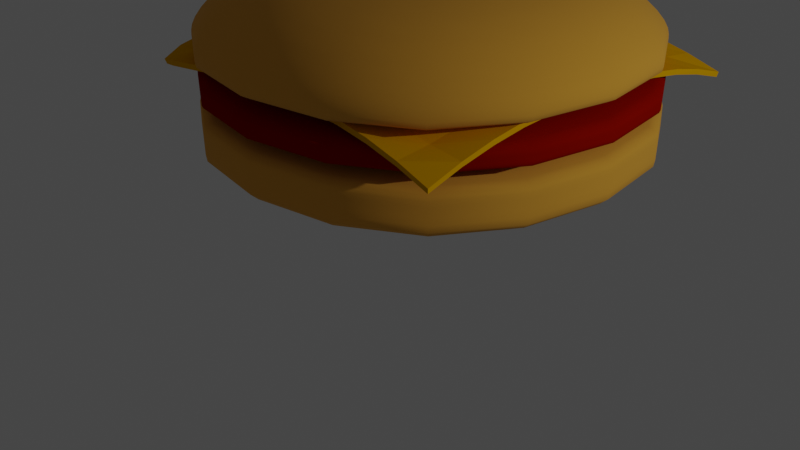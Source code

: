 # Source: model.blend  (saved by Blender 3.4.6; exported with 4.5.12 LTS)
import bpy
from mathutils import Matrix  # noqa: F401  (used for matrix-valued properties, if any)

bpy.ops.wm.read_factory_settings(use_empty=True)
scene = bpy.context.scene
scene.name = 'Scene'

# ---- collections
col_collection = bpy.data.collections.new('Collection'); scene.collection.children.link(col_collection)

# ---- materials (node trees are filled in below, after node groups)
mat_meetmaterial = bpy.data.materials.new('meetMaterial')
mat_meetmaterial.use_transparent_shadow = False
mat_meetmaterial.diffuse_color = (0.3071, 0.003187, 0.0, 1.0)
mat_topbun = bpy.data.materials.new('TopBUN')
mat_topbun.use_transparent_shadow = False
mat_topbun.diffuse_color = (0.8, 0.4662, 0.2084, 1.0)
mat_topbun.roughness = 1.0
mat_chees = bpy.data.materials.new('CHEES')
mat_chees.use_transparent_shadow = False
mat_chees.diffuse_color = (0.8, 0.3981, 0.0, 1.0)
mat_chees.roughness = 1.0

# ---- node groups
ng_auto_smooth = bpy.data.node_groups.new('Auto Smooth', 'GeometryNodeTree')
_s = ng_auto_smooth.interface.new_socket(name='Geometry', in_out='OUTPUT', socket_type='NodeSocketGeometry')
_s = ng_auto_smooth.interface.new_socket(name='Geometry', in_out='INPUT', socket_type='NodeSocketGeometry')
_s = ng_auto_smooth.interface.new_socket(name='Angle', in_out='INPUT', socket_type='NodeSocketFloat')
_s.subtype = 'ANGLE'
_s.min_value = 0.0
_s.max_value = 3.142
ng_auto_smooth.is_modifier = True
_N = ng_auto_smooth.nodes; _L = ng_auto_smooth.links
n0 = _N.new('NodeGroupOutput'); n0.name = 'Group Output'; n0.location = (480, -100)
n1 = _N.new('NodeGroupInput'); n1.name = 'Group Input'; n1.location = (-420, -300)
n2 = _N.new('NodeGroupInput'); n2.name = 'Group Input.001'; n2.location = (-60, -100)
n3 = _N.new('GeometryNodeSetShadeSmooth'); n3.name = 'Set Shade Smooth'; n3.location = (120, -100)
n3.domain = 'EDGE'
n4 = _N.new('GeometryNodeSetShadeSmooth'); n4.name = 'Set Shade Smooth.001'; n4.location = (300, -100)
n5 = _N.new('GeometryNodeInputMeshEdgeAngle'); n5.name = 'Edge Angle'; n5.location = (-420, -220)
n6 = _N.new('GeometryNodeInputEdgeSmooth'); n6.name = 'Is Edge Smooth'; n6.location = (-60, -160)
n7 = _N.new('GeometryNodeInputShadeSmooth'); n7.name = 'Is Face Smooth'; n7.location = (-240, -340)
n8 = _N.new('FunctionNodeBooleanMath'); n8.name = 'Boolean Math'; n8.location = (-60, -220)
n9 = _N.new('FunctionNodeCompare'); n9.name = 'Compare'; n9.location = (-240, -180)
n9.operation = 'LESS_EQUAL'
_L.new(n5.outputs[0], n9.inputs[0])
_L.new(n4.outputs[0], n0.inputs[0])
_L.new(n1.outputs[1], n9.inputs[1])
_L.new(n9.outputs[0], n8.inputs[0])
_L.new(n7.outputs[0], n8.inputs[1])
_L.new(n2.outputs[0], n3.inputs[0])
_L.new(n6.outputs[0], n3.inputs[1])
_L.new(n3.outputs[0], n4.inputs[0])
_L.new(n8.outputs[0], n3.inputs[2])
n0.is_active_output = True

# ---- material node trees
mat_topbun.use_nodes = True; mat_topbun.node_tree.nodes.clear()
_N = mat_topbun.node_tree.nodes; _L = mat_topbun.node_tree.links
n0 = _N.new('ShaderNodeBsdfPrincipled'); n0.name = 'Principled BSDF'; n0.location = (10, 300)
n0.distribution = 'GGX'
n0.subsurface_method = 'RANDOM_WALK_SKIN'
n0.inputs[0].default_value = (0.8, 0.383, 0.03879, 1.0)
n0.inputs[2].default_value = 1.0
n0.inputs[3].default_value = 1.45
n0.inputs[27].default_value = (0.0, 0.0, 0.0, 1.0)
n0.inputs[28].default_value = 1.0
n1 = _N.new('ShaderNodeOutputMaterial'); n1.name = 'Material Output'; n1.location = (300, 300)
_L.new(n0.outputs[0], n1.inputs[0])
n1.is_active_output = True

# ---- world
world_world = bpy.data.worlds.new('World'); scene.world = world_world
world_world.use_nodes = True; world_world.node_tree.nodes.clear()
_N = world_world.node_tree.nodes; _L = world_world.node_tree.links
n0 = _N.new('ShaderNodeOutputWorld'); n0.name = 'World Output'; n0.location = (300, 300)
n1 = _N.new('ShaderNodeBackground'); n1.name = 'Background'; n1.location = (10, 300)
n1.inputs[0].default_value = (0.05088, 0.05088, 0.05088, 1.0)
_L.new(n1.outputs[0], n0.inputs[0])
n0.is_active_output = True
world_world.color = (0.05088, 0.05088, 0.05088)
world_world.use_sun_shadow = False
world_world.sun_shadow_jitter_overblur = 0.0

# ---- cameras
cam_camera = bpy.data.cameras.new('Camera')
cam_camera.clip_end = 100.0
cam_camera.ortho_scale = 7.314

# ---- lights
light_light = bpy.data.lights.new('Light', 'POINT')
light_light.transmission_factor = 0.0
light_light.energy = 1000.0
light_light.shadow_soft_size = 0.1
light_light.shadow_maximum_resolution = 0.006
light_light.use_absolute_resolution = True

# ---- meshes
me_x = bpy.data.meshes.new('Куб')
me_x.from_pydata([(-2.168, -2.141, 1.784), (-2.168, -2.141, 2.219), (-2.168, 2.589, 1.784), (-2.168, 2.589, 2.219), (2.562, -2.141, 1.784), (2.562, -2.141, 2.219), (2.562, 2.589, 1.784), (2.562, 2.589, 2.219), (-2.168, -2.141, 1.982), (-2.168, 2.589, 1.982), (2.562, 2.589, 1.982), (2.562, -2.141, 1.982), (-2.168, 2.589, 1.946), (2.562, 2.589, 1.946), (2.562, -2.141, 1.946), (-2.168, -2.141, 1.946)], [], [(8, 1, 3, 9), (9, 3, 7, 10), (10, 7, 5, 11), (11, 5, 1, 8), (2, 6, 4, 0), (7, 3, 1, 5), (14, 11, 8, 15), (13, 10, 11, 14), (12, 9, 10, 13), (15, 8, 9, 12), (0, 15, 12, 2), (2, 12, 13, 6), (6, 13, 14, 4), (4, 14, 15, 0)])
me_x.polygons.foreach_set('use_smooth', [True] * 14)
_uv = me_x.uv_layers.new(name='UVКарта')
_uv.uv.foreach_set('vector', [0.5875, 0.0, 0.625, 0.0, 0.625, 0.25, 0.5875, 0.25, 0.5875, 0.25, 0.625, 0.25, 0.625, 0.5, 0.5875, 0.5, 0.5875, 0.5, 0.625, 0.5, 0.625, 0.75, 0.5875, 0.75, 0.5875, 0.75, 0.625, 0.75, 0.625, 1.0, 0.5875, 1.0, 0.125, 0.5, 0.375, 0.5, 0.375, 0.75, 0.125, 0.75, 0.625, 0.5, 0.875, 0.5, 0.875, 0.75, 0.625, 0.75, 0.4006, 0.75, 0.5875, 0.75, 0.5875, 1.0, 0.4006, 1.0, 0.4006, 0.5, 0.5875, 0.5, 0.5875, 0.75, 0.4006, 0.75, 0.4006, 0.25, 0.5875, 0.25, 0.5875, 0.5, 0.4006, 0.5, 0.4006, 0.0, 0.5875, 0.0, 0.5875, 0.25, 0.4006, 0.25, 0.375, 0.0, 0.4006, 0.0, 0.4006, 0.25, 0.375, 0.25, 0.375, 0.25, 0.4006, 0.25, 0.4006, 0.5, 0.375, 0.5, 0.375, 0.5, 0.4006, 0.5, 0.4006, 0.75, 0.375, 0.75, 0.375, 0.75, 0.4006, 0.75, 0.4006, 1.0, 0.375, 1.0])
me_x.materials.append(mat_meetmaterial)
me_x.update()
me_001 = bpy.data.meshes.new('Куб.001')
me_001.from_pydata([(-2.168, -2.141, 2.645), (-2.168, -2.141, 3.365), (-2.168, 2.589, 2.645), (-2.168, 2.589, 3.365), (2.562, -2.141, 2.645), (2.562, -2.141, 3.365), (2.562, 2.589, 2.645), (2.562, 2.589, 3.365), (-2.168, -2.141, 3.171), (-2.168, 2.589, 3.171), (2.562, 2.589, 3.171), (2.562, -2.141, 3.171), (-2.168, 2.589, 2.975), (2.562, 2.589, 2.975), (2.562, -2.141, 2.975), (-2.168, -2.141, 2.975)], [], [(8, 1, 3, 9), (9, 3, 7, 10), (10, 7, 5, 11), (11, 5, 1, 8), (2, 6, 4, 0), (7, 3, 1, 5), (14, 11, 8, 15), (13, 10, 11, 14), (12, 9, 10, 13), (15, 8, 9, 12), (0, 15, 12, 2), (2, 12, 13, 6), (6, 13, 14, 4), (4, 14, 15, 0)])
me_001.polygons.foreach_set('use_smooth', [True] * 14)
_uv = me_001.uv_layers.new(name='UVКарта')
_uv.uv.foreach_set('vector', [0.5875, 0.0, 0.625, 0.0, 0.625, 0.25, 0.5875, 0.25, 0.5875, 0.25, 0.625, 0.25, 0.625, 0.5, 0.5875, 0.5, 0.5875, 0.5, 0.625, 0.5, 0.625, 0.75, 0.5875, 0.75, 0.5875, 0.75, 0.625, 0.75, 0.625, 1.0, 0.5875, 1.0, 0.125, 0.5, 0.375, 0.5, 0.375, 0.75, 0.125, 0.75, 0.625, 0.5, 0.875, 0.5, 0.875, 0.75, 0.625, 0.75, 0.4006, 0.75, 0.5875, 0.75, 0.5875, 1.0, 0.4006, 1.0, 0.4006, 0.5, 0.5875, 0.5, 0.5875, 0.75, 0.4006, 0.75, 0.4006, 0.25, 0.5875, 0.25, 0.5875, 0.5, 0.4006, 0.5, 0.4006, 0.0, 0.5875, 0.0, 0.5875, 0.25, 0.4006, 0.25, 0.375, 0.0, 0.4006, 0.0, 0.4006, 0.25, 0.375, 0.25, 0.375, 0.25, 0.4006, 0.25, 0.4006, 0.5, 0.375, 0.5, 0.375, 0.5, 0.4006, 0.5, 0.4006, 0.75, 0.375, 0.75, 0.375, 0.75, 0.4006, 0.75, 0.4006, 1.0, 0.375, 1.0])
me_001.materials.append(mat_topbun)
me_001.update()
me_plane_001 = bpy.data.meshes.new('Plane.001')
me_plane_001.from_pydata([(-2.31, -1.9, -0.3063), (2.172, -2.199, -0.3133), (-1.997, 2.171, -0.333), (2.221, 2.117, -0.2768), (-2.066, 1.775, -0.1995), (-2.117, 1.38, -0.09998), (-2.15, 0.9857, -0.03451), (-2.166, 0.5913, -0.003061), (-2.168, 0.1971, 0.0), (-2.168, -0.1971, 0.0), (-2.169, -0.5923, -0.002279), (-2.19, -1.011, -0.0285), (-2.225, -1.397, -0.08639), (-2.267, -1.705, -0.1783), (-1.871, -2.085, -0.1807), (-1.434, -2.17, -0.08898), (-1.006, -2.187, -0.03002), (-0.5923, -2.169, -0.002657), (-0.1971, -2.168, 0.0), (0.1971, -2.168, 0.0), (0.5913, -2.168, -0.00288), (0.9859, -2.171, -0.03246), (1.381, -2.177, -0.09405), (1.776, -2.187, -0.1877), (2.17, -1.793, -0.1877), (2.169, -1.389, -0.09405), (2.168, -0.9887, -0.03246), (2.168, -0.5916, -0.00288), (2.168, -0.1971, 0.0), (2.168, 0.1971, 0.0), (2.169, 0.5908, -0.002544), (2.174, 0.9802, -0.02868), (2.184, 1.364, -0.08309), (2.2, 1.743, -0.1658), (1.805, 2.137, -0.1658), (1.396, 2.153, -0.08309), (0.9909, 2.163, -0.02868), (0.5918, 2.168, -0.002544), (0.1971, 2.168, 0.0), (-0.1971, 2.168, 0.0), (-0.5897, 2.168, -0.003061), (-0.9678, 2.168, -0.03451), (-1.328, 2.169, -0.09998), (-1.672, 2.17, -0.1995), (-1.857, -1.764, -0.1364), (-1.823, -1.413, -0.06981), (-1.79, -1.007, -0.02239), (-1.774, -0.5913, -0.001132), (-1.774, -0.1971, 0.0), (-1.774, 0.1971, 0.0), (-1.773, 0.5913, -0.001542), (-1.76, 0.9857, -0.02709), (-1.732, 1.38, -0.08146), (-1.695, 1.775, -0.1541), (-1.428, -1.802, -0.07091), (-1.407, -1.411, -0.03667), (-1.385, -0.9924, -0.009481), (-1.38, -0.5912, 2.155e-05), (-1.38, -0.1971, 0.0), (-1.38, 0.1971, 0.0), (-1.38, 0.5913, 0.0), (-1.374, 0.9856, -0.0114), (-1.357, 1.38, -0.04332), (-1.338, 1.774, -0.08146), (-1.002, -1.794, -0.02317), (-0.9911, -1.387, -0.009687), (-0.9856, -0.9855, -0.0004665), (-0.9855, -0.5913, 0.0), (-0.9855, -0.1971, 0.0), (-0.9855, 0.1971, 0.0), (-0.9855, 0.5913, 0.0), (-0.9852, 0.9855, -0.0005606), (-0.9796, 1.38, -0.0114), (-0.9716, 1.774, -0.02709), (-0.5916, -1.774, -0.001339), (-0.5913, -1.38, 0.0), (-0.5913, -0.9855, 0.0), (-0.5913, -0.5913, 0.0), (-0.5913, -0.1971, 0.0), (-0.5913, 0.1971, 0.0), (-0.5913, 0.5913, 0.0), (-0.5913, 0.9855, 0.0), (-0.5913, 1.38, 0.0), (-0.5905, 1.774, -0.001542), (-0.1971, -1.774, 0.0), (-0.1971, -1.38, 0.0), (-0.1971, -0.9855, 0.0), (-0.1971, -0.5913, 0.0), (-0.1971, -0.1971, 0.0), (-0.1971, 0.1971, 0.0), (-0.1971, 0.5913, 0.0), (-0.1971, 0.9855, 0.0), (-0.1971, 1.38, 0.0), (-0.1971, 1.774, 0.0), (0.1971, -1.774, 0.0), (0.1971, -1.38, 0.0), (0.1971, -0.9855, 0.0), (0.1971, -0.5913, 0.0), (0.1971, -0.1971, 0.0), (0.1971, 0.1971, 0.0), (0.1971, 0.5913, 0.0), (0.1971, 0.9855, 0.0), (0.1971, 1.38, 0.0), (0.1971, 1.774, 0.0), (0.5913, -1.774, -0.001451), (0.5913, -1.38, 0.0), (0.5913, -0.9855, 0.0), (0.5913, -0.5913, 0.0), (0.5913, -0.1971, 0.0), (0.5913, 0.1971, 0.0), (0.5913, 0.5913, 0.0), (0.5913, 0.9855, 0.0), (0.5913, 1.38, 0.0), (0.5915, 1.774, -0.001282), (0.9858, -1.776, -0.02549), (0.9856, -1.381, -0.01073), (0.9855, -0.9855, -0.0005274), (0.9855, -0.5913, 0.0), (0.9855, -0.1971, 0.0), (0.9855, 0.1971, 0.0), (0.9855, 0.5913, 0.0), (0.9856, 0.9854, -0.0004659), (0.9873, 1.378, -0.009475), (0.9898, 1.77, -0.02252), (1.381, -1.782, -0.07663), (1.38, -1.384, -0.04075), (1.38, -0.9865, -0.01073), (1.38, -0.5913, 0.0), (1.38, -0.1971, 0.0), (1.38, 0.1971, 0.0), (1.38, 0.5913, 0.0), (1.381, 0.9837, -0.009475), (1.387, 1.373, -0.03601), (1.393, 1.761, -0.0677), (1.776, -1.788, -0.145), (1.775, -1.387, -0.07663), (1.774, -0.988, -0.02549), (1.774, -0.5914, -0.001451), (1.774, -0.1971, 0.0), (1.774, 0.1971, 0.0), (1.774, 0.591, -0.001282), (1.778, 0.9813, -0.02252), (1.787, 1.367, -0.0677), (1.798, 1.75, -0.1281)], [], [(143, 33, 3, 34), (4, 53, 43, 2), (53, 63, 42, 43), (63, 73, 41, 42), (73, 83, 40, 41), (83, 93, 39, 40), (93, 103, 38, 39), (103, 113, 37, 38), (113, 123, 36, 37), (123, 133, 35, 36), (133, 143, 34, 35), (0, 14, 44, 13), (13, 44, 45, 12), (12, 45, 46, 11), (11, 46, 47, 10), (10, 47, 48, 9), (9, 48, 49, 8), (8, 49, 50, 7), (7, 50, 51, 6), (6, 51, 52, 5), (5, 52, 53, 4), (14, 15, 54, 44), (44, 54, 55, 45), (45, 55, 56, 46), (46, 56, 57, 47), (47, 57, 58, 48), (48, 58, 59, 49), (49, 59, 60, 50), (50, 60, 61, 51), (51, 61, 62, 52), (52, 62, 63, 53), (15, 16, 64, 54), (54, 64, 65, 55), (55, 65, 66, 56), (56, 66, 67, 57), (57, 67, 68, 58), (58, 68, 69, 59), (59, 69, 70, 60), (60, 70, 71, 61), (61, 71, 72, 62), (62, 72, 73, 63), (16, 17, 74, 64), (64, 74, 75, 65), (65, 75, 76, 66), (66, 76, 77, 67), (67, 77, 78, 68), (68, 78, 79, 69), (69, 79, 80, 70), (70, 80, 81, 71), (71, 81, 82, 72), (72, 82, 83, 73), (17, 18, 84, 74), (74, 84, 85, 75), (75, 85, 86, 76), (76, 86, 87, 77), (77, 87, 88, 78), (78, 88, 89, 79), (79, 89, 90, 80), (80, 90, 91, 81), (81, 91, 92, 82), (82, 92, 93, 83), (18, 19, 94, 84), (84, 94, 95, 85), (85, 95, 96, 86), (86, 96, 97, 87), (87, 97, 98, 88), (88, 98, 99, 89), (89, 99, 100, 90), (90, 100, 101, 91), (91, 101, 102, 92), (92, 102, 103, 93), (19, 20, 104, 94), (94, 104, 105, 95), (95, 105, 106, 96), (96, 106, 107, 97), (97, 107, 108, 98), (98, 108, 109, 99), (99, 109, 110, 100), (100, 110, 111, 101), (101, 111, 112, 102), (102, 112, 113, 103), (20, 21, 114, 104), (104, 114, 115, 105), (105, 115, 116, 106), (106, 116, 117, 107), (107, 117, 118, 108), (108, 118, 119, 109), (109, 119, 120, 110), (110, 120, 121, 111), (111, 121, 122, 112), (112, 122, 123, 113), (21, 22, 124, 114), (114, 124, 125, 115), (115, 125, 126, 116), (116, 126, 127, 117), (117, 127, 128, 118), (118, 128, 129, 119), (119, 129, 130, 120), (120, 130, 131, 121), (121, 131, 132, 122), (122, 132, 133, 123), (22, 23, 134, 124), (124, 134, 135, 125), (125, 135, 136, 126), (126, 136, 137, 127), (127, 137, 138, 128), (128, 138, 139, 129), (129, 139, 140, 130), (130, 140, 141, 131), (131, 141, 142, 132), (132, 142, 143, 133), (23, 1, 24, 134), (134, 24, 25, 135), (135, 25, 26, 136), (136, 26, 27, 137), (137, 27, 28, 138), (138, 28, 29, 139), (139, 29, 30, 140), (140, 30, 31, 141), (141, 31, 32, 142), (142, 32, 33, 143)])
_uv = me_plane_001.uv_layers.new(name='UVMap')
_uv.uv.foreach_set('vector', [0.9091, 0.9091, 1.0, 0.9091, 1.0, 1.0, 0.9091, 1.0, 0.0, 0.9091, 0.09091, 0.9091, 0.09091, 1.0, 0.0, 1.0, 0.09091, 0.9091, 0.1818, 0.9091, 0.1818, 1.0, 0.09091, 1.0, 0.1818, 0.9091, 0.2727, 0.9091, 0.2727, 1.0, 0.1818, 1.0, 0.2727, 0.9091, 0.3636, 0.9091, 0.3636, 1.0, 0.2727, 1.0, 0.3636, 0.9091, 0.4545, 0.9091, 0.4545, 1.0, 0.3636, 1.0, 0.4545, 0.9091, 0.5455, 0.9091, 0.5455, 1.0, 0.4545, 1.0, 0.5455, 0.9091, 0.6364, 0.9091, 0.6364, 1.0, 0.5455, 1.0, 0.6364, 0.9091, 0.7273, 0.9091, 0.7273, 1.0, 0.6364, 1.0, 0.7273, 0.9091, 0.8182, 0.9091, 0.8182, 1.0, 0.7273, 1.0, 0.8182, 0.9091, 0.9091, 0.9091, 0.9091, 1.0, 0.8182, 1.0, 0.0, 0.0, 0.09091, 0.0, 0.09091, 0.09091, 0.0, 0.09091, 0.0, 0.09091, 0.09091, 0.09091, 0.09091, 0.1818, 0.0, 0.1818, 0.0, 0.1818, 0.09091, 0.1818, 0.09091, 0.2727, 0.0, 0.2727, 0.0, 0.2727, 0.09091, 0.2727, 0.09091, 0.3636, 0.0, 0.3636, 0.0, 0.3636, 0.09091, 0.3636, 0.09091, 0.4545, 0.0, 0.4545, 0.0, 0.4545, 0.09091, 0.4545, 0.09091, 0.5455, 0.0, 0.5455, 0.0, 0.5455, 0.09091, 0.5455, 0.09091, 0.6364, 0.0, 0.6364, 0.0, 0.6364, 0.09091, 0.6364, 0.09091, 0.7273, 0.0, 0.7273, 0.0, 0.7273, 0.09091, 0.7273, 0.09091, 0.8182, 0.0, 0.8182, 0.0, 0.8182, 0.09091, 0.8182, 0.09091, 0.9091, 0.0, 0.9091, 0.09091, 0.0, 0.1818, 0.0, 0.1818, 0.09091, 0.09091, 0.09091, 0.09091, 0.09091, 0.1818, 0.09091, 0.1818, 0.1818, 0.09091, 0.1818, 0.09091, 0.1818, 0.1818, 0.1818, 0.1818, 0.2727, 0.09091, 0.2727, 0.09091, 0.2727, 0.1818, 0.2727, 0.1818, 0.3636, 0.09091, 0.3636, 0.09091, 0.3636, 0.1818, 0.3636, 0.1818, 0.4545, 0.09091, 0.4545, 0.09091, 0.4545, 0.1818, 0.4545, 0.1818, 0.5455, 0.09091, 0.5455, 0.09091, 0.5455, 0.1818, 0.5455, 0.1818, 0.6364, 0.09091, 0.6364, 0.09091, 0.6364, 0.1818, 0.6364, 0.1818, 0.7273, 0.09091, 0.7273, 0.09091, 0.7273, 0.1818, 0.7273, 0.1818, 0.8182, 0.09091, 0.8182, 0.09091, 0.8182, 0.1818, 0.8182, 0.1818, 0.9091, 0.09091, 0.9091, 0.1818, 0.0, 0.2727, 0.0, 0.2727, 0.09091, 0.1818, 0.09091, 0.1818, 0.09091, 0.2727, 0.09091, 0.2727, 0.1818, 0.1818, 0.1818, 0.1818, 0.1818, 0.2727, 0.1818, 0.2727, 0.2727, 0.1818, 0.2727, 0.1818, 0.2727, 0.2727, 0.2727, 0.2727, 0.3636, 0.1818, 0.3636, 0.1818, 0.3636, 0.2727, 0.3636, 0.2727, 0.4545, 0.1818, 0.4545, 0.1818, 0.4545, 0.2727, 0.4545, 0.2727, 0.5455, 0.1818, 0.5455, 0.1818, 0.5455, 0.2727, 0.5455, 0.2727, 0.6364, 0.1818, 0.6364, 0.1818, 0.6364, 0.2727, 0.6364, 0.2727, 0.7273, 0.1818, 0.7273, 0.1818, 0.7273, 0.2727, 0.7273, 0.2727, 0.8182, 0.1818, 0.8182, 0.1818, 0.8182, 0.2727, 0.8182, 0.2727, 0.9091, 0.1818, 0.9091, 0.2727, 0.0, 0.3636, 0.0, 0.3636, 0.09091, 0.2727, 0.09091, 0.2727, 0.09091, 0.3636, 0.09091, 0.3636, 0.1818, 0.2727, 0.1818, 0.2727, 0.1818, 0.3636, 0.1818, 0.3636, 0.2727, 0.2727, 0.2727, 0.2727, 0.2727, 0.3636, 0.2727, 0.3636, 0.3636, 0.2727, 0.3636, 0.2727, 0.3636, 0.3636, 0.3636, 0.3636, 0.4545, 0.2727, 0.4545, 0.2727, 0.4545, 0.3636, 0.4545, 0.3636, 0.5455, 0.2727, 0.5455, 0.2727, 0.5455, 0.3636, 0.5455, 0.3636, 0.6364, 0.2727, 0.6364, 0.2727, 0.6364, 0.3636, 0.6364, 0.3636, 0.7273, 0.2727, 0.7273, 0.2727, 0.7273, 0.3636, 0.7273, 0.3636, 0.8182, 0.2727, 0.8182, 0.2727, 0.8182, 0.3636, 0.8182, 0.3636, 0.9091, 0.2727, 0.9091, 0.3636, 0.0, 0.4545, 0.0, 0.4545, 0.09091, 0.3636, 0.09091, 0.3636, 0.09091, 0.4545, 0.09091, 0.4545, 0.1818, 0.3636, 0.1818, 0.3636, 0.1818, 0.4545, 0.1818, 0.4545, 0.2727, 0.3636, 0.2727, 0.3636, 0.2727, 0.4545, 0.2727, 0.4545, 0.3636, 0.3636, 0.3636, 0.3636, 0.3636, 0.4545, 0.3636, 0.4545, 0.4545, 0.3636, 0.4545, 0.3636, 0.4545, 0.4545, 0.4545, 0.4545, 0.5455, 0.3636, 0.5455, 0.3636, 0.5455, 0.4545, 0.5455, 0.4545, 0.6364, 0.3636, 0.6364, 0.3636, 0.6364, 0.4545, 0.6364, 0.4545, 0.7273, 0.3636, 0.7273, 0.3636, 0.7273, 0.4545, 0.7273, 0.4545, 0.8182, 0.3636, 0.8182, 0.3636, 0.8182, 0.4545, 0.8182, 0.4545, 0.9091, 0.3636, 0.9091, 0.4545, 0.0, 0.5455, 0.0, 0.5455, 0.09091, 0.4545, 0.09091, 0.4545, 0.09091, 0.5455, 0.09091, 0.5455, 0.1818, 0.4545, 0.1818, 0.4545, 0.1818, 0.5455, 0.1818, 0.5455, 0.2727, 0.4545, 0.2727, 0.4545, 0.2727, 0.5455, 0.2727, 0.5455, 0.3636, 0.4545, 0.3636, 0.4545, 0.3636, 0.5455, 0.3636, 0.5455, 0.4545, 0.4545, 0.4545, 0.4545, 0.4545, 0.5455, 0.4545, 0.5455, 0.5455, 0.4545, 0.5455, 0.4545, 0.5455, 0.5455, 0.5455, 0.5455, 0.6364, 0.4545, 0.6364, 0.4545, 0.6364, 0.5455, 0.6364, 0.5455, 0.7273, 0.4545, 0.7273, 0.4545, 0.7273, 0.5455, 0.7273, 0.5455, 0.8182, 0.4545, 0.8182, 0.4545, 0.8182, 0.5455, 0.8182, 0.5455, 0.9091, 0.4545, 0.9091, 0.5455, 0.0, 0.6364, 0.0, 0.6364, 0.09091, 0.5455, 0.09091, 0.5455, 0.09091, 0.6364, 0.09091, 0.6364, 0.1818, 0.5455, 0.1818, 0.5455, 0.1818, 0.6364, 0.1818, 0.6364, 0.2727, 0.5455, 0.2727, 0.5455, 0.2727, 0.6364, 0.2727, 0.6364, 0.3636, 0.5455, 0.3636, 0.5455, 0.3636, 0.6364, 0.3636, 0.6364, 0.4545, 0.5455, 0.4545, 0.5455, 0.4545, 0.6364, 0.4545, 0.6364, 0.5455, 0.5455, 0.5455, 0.5455, 0.5455, 0.6364, 0.5455, 0.6364, 0.6364, 0.5455, 0.6364, 0.5455, 0.6364, 0.6364, 0.6364, 0.6364, 0.7273, 0.5455, 0.7273, 0.5455, 0.7273, 0.6364, 0.7273, 0.6364, 0.8182, 0.5455, 0.8182, 0.5455, 0.8182, 0.6364, 0.8182, 0.6364, 0.9091, 0.5455, 0.9091, 0.6364, 0.0, 0.7273, 0.0, 0.7273, 0.09091, 0.6364, 0.09091, 0.6364, 0.09091, 0.7273, 0.09091, 0.7273, 0.1818, 0.6364, 0.1818, 0.6364, 0.1818, 0.7273, 0.1818, 0.7273, 0.2727, 0.6364, 0.2727, 0.6364, 0.2727, 0.7273, 0.2727, 0.7273, 0.3636, 0.6364, 0.3636, 0.6364, 0.3636, 0.7273, 0.3636, 0.7273, 0.4545, 0.6364, 0.4545, 0.6364, 0.4545, 0.7273, 0.4545, 0.7273, 0.5455, 0.6364, 0.5455, 0.6364, 0.5455, 0.7273, 0.5455, 0.7273, 0.6364, 0.6364, 0.6364, 0.6364, 0.6364, 0.7273, 0.6364, 0.7273, 0.7273, 0.6364, 0.7273, 0.6364, 0.7273, 0.7273, 0.7273, 0.7273, 0.8182, 0.6364, 0.8182, 0.6364, 0.8182, 0.7273, 0.8182, 0.7273, 0.9091, 0.6364, 0.9091, 0.7273, 0.0, 0.8182, 0.0, 0.8182, 0.09091, 0.7273, 0.09091, 0.7273, 0.09091, 0.8182, 0.09091, 0.8182, 0.1818, 0.7273, 0.1818, 0.7273, 0.1818, 0.8182, 0.1818, 0.8182, 0.2727, 0.7273, 0.2727, 0.7273, 0.2727, 0.8182, 0.2727, 0.8182, 0.3636, 0.7273, 0.3636, 0.7273, 0.3636, 0.8182, 0.3636, 0.8182, 0.4545, 0.7273, 0.4545, 0.7273, 0.4545, 0.8182, 0.4545, 0.8182, 0.5455, 0.7273, 0.5455, 0.7273, 0.5455, 0.8182, 0.5455, 0.8182, 0.6364, 0.7273, 0.6364, 0.7273, 0.6364, 0.8182, 0.6364, 0.8182, 0.7273, 0.7273, 0.7273, 0.7273, 0.7273, 0.8182, 0.7273, 0.8182, 0.8182, 0.7273, 0.8182, 0.7273, 0.8182, 0.8182, 0.8182, 0.8182, 0.9091, 0.7273, 0.9091, 0.8182, 0.0, 0.9091, 0.0, 0.9091, 0.09091, 0.8182, 0.09091, 0.8182, 0.09091, 0.9091, 0.09091, 0.9091, 0.1818, 0.8182, 0.1818, 0.8182, 0.1818, 0.9091, 0.1818, 0.9091, 0.2727, 0.8182, 0.2727, 0.8182, 0.2727, 0.9091, 0.2727, 0.9091, 0.3636, 0.8182, 0.3636, 0.8182, 0.3636, 0.9091, 0.3636, 0.9091, 0.4545, 0.8182, 0.4545, 0.8182, 0.4545, 0.9091, 0.4545, 0.9091, 0.5455, 0.8182, 0.5455, 0.8182, 0.5455, 0.9091, 0.5455, 0.9091, 0.6364, 0.8182, 0.6364, 0.8182, 0.6364, 0.9091, 0.6364, 0.9091, 0.7273, 0.8182, 0.7273, 0.8182, 0.7273, 0.9091, 0.7273, 0.9091, 0.8182, 0.8182, 0.8182, 0.8182, 0.8182, 0.9091, 0.8182, 0.9091, 0.9091, 0.8182, 0.9091, 0.9091, 0.0, 1.0, 0.0, 1.0, 0.09091, 0.9091, 0.09091, 0.9091, 0.09091, 1.0, 0.09091, 1.0, 0.1818, 0.9091, 0.1818, 0.9091, 0.1818, 1.0, 0.1818, 1.0, 0.2727, 0.9091, 0.2727, 0.9091, 0.2727, 1.0, 0.2727, 1.0, 0.3636, 0.9091, 0.3636, 0.9091, 0.3636, 1.0, 0.3636, 1.0, 0.4545, 0.9091, 0.4545, 0.9091, 0.4545, 1.0, 0.4545, 1.0, 0.5455, 0.9091, 0.5455, 0.9091, 0.5455, 1.0, 0.5455, 1.0, 0.6364, 0.9091, 0.6364, 0.9091, 0.6364, 1.0, 0.6364, 1.0, 0.7273, 0.9091, 0.7273, 0.9091, 0.7273, 1.0, 0.7273, 1.0, 0.8182, 0.9091, 0.8182, 0.9091, 0.8182, 1.0, 0.8182, 1.0, 0.9091, 0.9091, 0.9091])
me_plane_001.materials.append(mat_chees)
me_plane_001.update()
me_002 = bpy.data.meshes.new('Куб.002')
me_002.from_pydata([(-1.45, -1.346, 2.323), (-2.168, -2.141, 3.365), (-1.45, 1.822, 2.323), (-2.168, 2.589, 3.365), (1.718, -1.346, 2.323), (2.562, -2.141, 3.365), (1.718, 1.822, 2.323), (2.562, 2.589, 3.365), (-2.168, -2.141, 3.171), (-2.168, 2.589, 3.171), (2.562, 2.589, 3.171), (2.562, -2.141, 3.171), (-2.168, 2.589, 2.975), (2.562, 2.589, 2.975), (2.562, -2.141, 2.975), (-2.168, -2.141, 2.975)], [], [(8, 1, 3, 9), (9, 3, 7, 10), (10, 7, 5, 11), (11, 5, 1, 8), (2, 6, 4, 0), (7, 3, 1, 5), (14, 11, 8, 15), (13, 10, 11, 14), (12, 9, 10, 13), (15, 8, 9, 12), (0, 15, 12, 2), (2, 12, 13, 6), (6, 13, 14, 4), (4, 14, 15, 0)])
me_002.polygons.foreach_set('use_smooth', [True] * 14)
_uv = me_002.uv_layers.new(name='UVКарта')
_uv.uv.foreach_set('vector', [0.5875, 0.0, 0.625, 0.0, 0.625, 0.25, 0.5875, 0.25, 0.5875, 0.25, 0.625, 0.25, 0.625, 0.5, 0.5875, 0.5, 0.5875, 0.5, 0.625, 0.5, 0.625, 0.75, 0.5875, 0.75, 0.5875, 0.75, 0.625, 0.75, 0.625, 1.0, 0.5875, 1.0, 0.125, 0.5, 0.375, 0.5, 0.375, 0.75, 0.125, 0.75, 0.625, 0.5, 0.875, 0.5, 0.875, 0.75, 0.625, 0.75, 0.4006, 0.75, 0.5875, 0.75, 0.5875, 1.0, 0.4006, 1.0, 0.4006, 0.5, 0.5875, 0.5, 0.5875, 0.75, 0.4006, 0.75, 0.4006, 0.25, 0.5875, 0.25, 0.5875, 0.5, 0.4006, 0.5, 0.4006, 0.0, 0.5875, 0.0, 0.5875, 0.25, 0.4006, 0.25, 0.375, 0.0, 0.4006, 0.0, 0.4006, 0.25, 0.375, 0.25, 0.375, 0.25, 0.4006, 0.25, 0.4006, 0.5, 0.375, 0.5, 0.375, 0.5, 0.4006, 0.5, 0.4006, 0.75, 0.375, 0.75, 0.375, 0.75, 0.4006, 0.75, 0.4006, 1.0, 0.375, 1.0])
me_002.materials.append(mat_topbun)
me_002.update()

# ---- objects
ob_light = bpy.data.objects.new('Light', light_light)
ob_camera = bpy.data.objects.new('Camera', cam_camera)
ob_x = bpy.data.objects.new('Куб', me_x)
ob_001 = bpy.data.objects.new('Куб.001', me_001)
ob_plane = bpy.data.objects.new('Plane', me_plane_001)
ob_002 = bpy.data.objects.new('Куб.002', me_002)

# ---- transforms, parenting, visibility, modifiers, constraints
ob_light.location = (10.71, 2.809, 5.18)
ob_light.rotation_euler = (0.6503, 0.05522, 2.603)
ob_light.lock_rotations_4d = False
ob_light.empty_display_type = 'ARROWS'
ob_light.color = (0.0, 0.0, 0.0, 0.0)
ob_light.lineart.crease_threshold = 0.0
ob_camera.location = (7.359, -6.926, 4.958)
ob_camera.rotation_euler = (1.109, 0.0, 0.8149)
ob_camera.lock_rotations_4d = False
ob_camera.empty_display_type = 'ARROWS'
ob_camera.color = (0.0, 0.0, 0.0, 0.0)
ob_camera.display_type = 'WIRE'
ob_camera.lineart.crease_threshold = 0.0
ob_x.location = (0.0, 0.0, -0.4313)
_m = ob_x.modifiers.new('Подразделения', 'SUBSURF')
_m.levels = 4
ob_001.location = (0.0, 0.0, -1.936)
_m = ob_001.modifiers.new('Подразделения', 'SUBSURF')
_m.levels = 4
ob_plane.location = (0.1657, 0.2715, 1.826)
ob_plane.scale = (0.8822, 0.8822, 0.8822)
_m = ob_plane.modifiers.new('Solidify', 'SOLIDIFY')
_m.thickness = 0.06
_m = ob_plane.modifiers.new('Auto Smooth', 'NODES')
_m.node_group = ng_auto_smooth
_gi = [s.identifier for s in ng_auto_smooth.interface.items_tree if s.item_type == 'SOCKET' and s.in_out == 'INPUT']
_m[_gi[1]] = 0.5236  # Angle
ob_002.location = (0.007451, 0.4084, 5.074)
ob_002.rotation_euler = (3.142, -0.0, 0.0)
_m = ob_002.modifiers.new('Подразделения', 'SUBSURF')
_m.levels = 4

# ---- collection membership
col_collection.objects.link(ob_light)
col_collection.objects.link(ob_camera)
col_collection.objects.link(ob_x)
col_collection.objects.link(ob_001)
col_collection.objects.link(ob_plane)
col_collection.objects.link(ob_002)

# ---- scene / render settings (as saved in the file)
scene.camera = ob_camera
scene.frame_start = 1; scene.frame_end = 250; scene.frame_set(126)
scene.render.engine = 'BLENDER_EEVEE_NEXT'
scene.cycles.sampling_pattern = 'TABULATED_SOBOL'
scene.cycles.use_light_tree = False
scene.view_settings.view_transform = 'Filmic'
bpy.context.view_layer.update()
